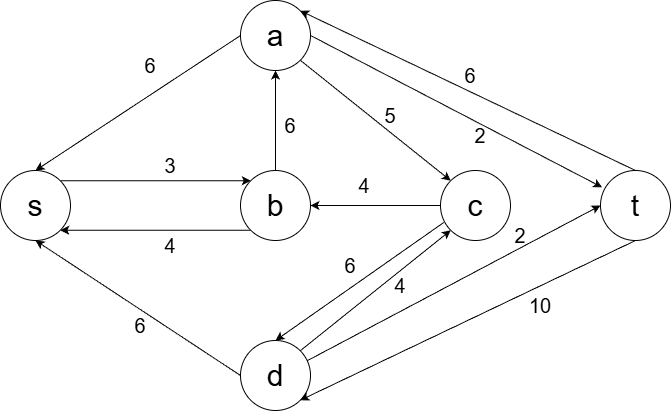

The diagram above was exported from draw.io. Its source (the exported page's mxGraphModel, read from the mxfile embedded in the PNG):
<mxGraphModel dx="1042" dy="552" grid="1" gridSize="10" guides="1" tooltips="1" connect="1" arrows="1" fold="1" page="1" pageScale="1" pageWidth="827" pageHeight="1169" math="0" shadow="0">
  <root>
    <mxCell id="0" />
    <mxCell id="1" parent="0" />
    <mxCell id="raH0EX4oEzzZn2tPv9AP-6" edge="1" parent="1" source="raH0EX4oEzzZn2tPv9AP-2" style="edgeStyle=orthogonalEdgeStyle;rounded=0;orthogonalLoop=1;jettySize=auto;html=1;exitX=0;exitY=1;exitDx=0;exitDy=0;entryX=1;entryY=1;entryDx=0;entryDy=0;endSize=6;strokeWidth=1;" target="GDMB3E9ZJh3QbrN7cOA6-1">
      <mxGeometry relative="1" as="geometry" />
    </mxCell>
    <mxCell id="raH0EX4oEzzZn2tPv9AP-9" edge="1" parent="1" source="raH0EX4oEzzZn2tPv9AP-3" style="rounded=0;orthogonalLoop=1;jettySize=auto;html=1;exitX=0;exitY=0.5;exitDx=0;exitDy=0;entryX=0.5;entryY=1;entryDx=0;entryDy=0;endSize=6;strokeWidth=1;" target="GDMB3E9ZJh3QbrN7cOA6-1">
      <mxGeometry relative="1" as="geometry" />
    </mxCell>
    <mxCell id="WkvHxOYJVhodNRwMk85N-4" edge="1" parent="1" source="raH0EX4oEzzZn2tPv9AP-1" style="rounded=0;orthogonalLoop=1;jettySize=auto;html=1;exitX=0;exitY=0.5;exitDx=0;exitDy=0;entryX=0.5;entryY=0;entryDx=0;entryDy=0;" target="GDMB3E9ZJh3QbrN7cOA6-1">
      <mxGeometry relative="1" as="geometry" />
    </mxCell>
    <mxCell id="c_Gl2CTUGfd5U9RkvaQx-1" edge="1" parent="1" source="GDMB3E9ZJh3QbrN7cOA6-1" style="edgeStyle=orthogonalEdgeStyle;rounded=0;orthogonalLoop=1;jettySize=auto;html=1;exitX=1;exitY=0;exitDx=0;exitDy=0;entryX=0;entryY=0;entryDx=0;entryDy=0;" target="raH0EX4oEzzZn2tPv9AP-2">
      <mxGeometry relative="1" as="geometry" />
    </mxCell>
    <mxCell id="GDMB3E9ZJh3QbrN7cOA6-1" parent="1" style="ellipse;whiteSpace=wrap;html=1;aspect=fixed;" value="&lt;font style=&quot;font-size: 30px;&quot;&gt;s&lt;/font&gt;" vertex="1">
      <mxGeometry height="70" width="70" x="50" y="210" as="geometry" />
    </mxCell>
    <mxCell id="raH0EX4oEzzZn2tPv9AP-19" edge="1" parent="1" source="raH0EX4oEzzZn2tPv9AP-1" style="rounded=0;orthogonalLoop=1;jettySize=auto;html=1;exitX=1;exitY=1;exitDx=0;exitDy=0;entryX=0;entryY=0;entryDx=0;entryDy=0;" target="raH0EX4oEzzZn2tPv9AP-4">
      <mxGeometry relative="1" as="geometry" />
    </mxCell>
    <mxCell id="raH0EX4oEzzZn2tPv9AP-22" edge="1" parent="1" source="raH0EX4oEzzZn2tPv9AP-1" style="rounded=0;orthogonalLoop=1;jettySize=auto;html=1;exitX=1;exitY=0.5;exitDx=0;exitDy=0;entryX=0.023;entryY=0.24;entryDx=0;entryDy=0;endSize=6;strokeWidth=1;entryPerimeter=0;" target="raH0EX4oEzzZn2tPv9AP-5">
      <mxGeometry relative="1" as="geometry" />
    </mxCell>
    <mxCell id="raH0EX4oEzzZn2tPv9AP-1" parent="1" style="ellipse;whiteSpace=wrap;html=1;aspect=fixed;" value="&lt;font style=&quot;font-size: 30px;&quot;&gt;a&lt;/font&gt;" vertex="1">
      <mxGeometry height="70" width="70" x="290" y="40" as="geometry" />
    </mxCell>
    <mxCell id="raH0EX4oEzzZn2tPv9AP-13" edge="1" parent="1" source="raH0EX4oEzzZn2tPv9AP-2" style="edgeStyle=orthogonalEdgeStyle;rounded=0;orthogonalLoop=1;jettySize=auto;html=1;exitX=0.5;exitY=0;exitDx=0;exitDy=0;entryX=0.5;entryY=1;entryDx=0;entryDy=0;" target="raH0EX4oEzzZn2tPv9AP-1">
      <mxGeometry relative="1" as="geometry" />
    </mxCell>
    <mxCell id="raH0EX4oEzzZn2tPv9AP-2" parent="1" style="ellipse;whiteSpace=wrap;html=1;aspect=fixed;" value="&lt;font style=&quot;font-size: 30px;&quot;&gt;b&lt;/font&gt;" vertex="1">
      <mxGeometry height="70" width="70" x="290" y="210" as="geometry" />
    </mxCell>
    <mxCell id="raH0EX4oEzzZn2tPv9AP-24" edge="1" parent="1" source="raH0EX4oEzzZn2tPv9AP-3" style="rounded=0;orthogonalLoop=1;jettySize=auto;html=1;exitX=0.949;exitY=0.291;exitDx=0;exitDy=0;entryX=0;entryY=0.5;entryDx=0;entryDy=0;strokeWidth=1;endSize=6;exitPerimeter=0;" target="raH0EX4oEzzZn2tPv9AP-5">
      <mxGeometry relative="1" as="geometry" />
    </mxCell>
    <mxCell id="c_Gl2CTUGfd5U9RkvaQx-4" edge="1" parent="1" source="raH0EX4oEzzZn2tPv9AP-3" style="rounded=0;orthogonalLoop=1;jettySize=auto;html=1;exitX=1;exitY=0;exitDx=0;exitDy=0;entryX=0;entryY=1;entryDx=0;entryDy=0;" target="raH0EX4oEzzZn2tPv9AP-4">
      <mxGeometry relative="1" as="geometry" />
    </mxCell>
    <mxCell id="raH0EX4oEzzZn2tPv9AP-3" parent="1" style="ellipse;whiteSpace=wrap;html=1;aspect=fixed;" value="&lt;font style=&quot;font-size: 30px;&quot;&gt;d&lt;/font&gt;" vertex="1">
      <mxGeometry height="70" width="70" x="290" y="380" as="geometry" />
    </mxCell>
    <mxCell id="raH0EX4oEzzZn2tPv9AP-17" edge="1" parent="1" source="raH0EX4oEzzZn2tPv9AP-4" style="rounded=0;orthogonalLoop=1;jettySize=auto;html=1;exitX=0.046;exitY=0.743;exitDx=0;exitDy=0;entryX=0.5;entryY=0;entryDx=0;entryDy=0;endSize=6;strokeWidth=1;exitPerimeter=0;" target="raH0EX4oEzzZn2tPv9AP-3">
      <mxGeometry relative="1" as="geometry" />
    </mxCell>
    <mxCell id="c_Gl2CTUGfd5U9RkvaQx-3" edge="1" parent="1" source="raH0EX4oEzzZn2tPv9AP-4" style="edgeStyle=orthogonalEdgeStyle;rounded=0;orthogonalLoop=1;jettySize=auto;html=1;exitX=0;exitY=0.5;exitDx=0;exitDy=0;entryX=1;entryY=0.5;entryDx=0;entryDy=0;" target="raH0EX4oEzzZn2tPv9AP-2">
      <mxGeometry relative="1" as="geometry" />
    </mxCell>
    <mxCell id="raH0EX4oEzzZn2tPv9AP-4" parent="1" style="ellipse;whiteSpace=wrap;html=1;aspect=fixed;" value="&lt;font style=&quot;font-size: 30px;&quot;&gt;c&lt;/font&gt;" vertex="1">
      <mxGeometry height="70" width="70" x="490" y="210" as="geometry" />
    </mxCell>
    <mxCell id="c_Gl2CTUGfd5U9RkvaQx-6" edge="1" parent="1" source="raH0EX4oEzzZn2tPv9AP-5" style="rounded=0;orthogonalLoop=1;jettySize=auto;html=1;exitX=0.5;exitY=0;exitDx=0;exitDy=0;entryX=1;entryY=0;entryDx=0;entryDy=0;" target="raH0EX4oEzzZn2tPv9AP-1">
      <mxGeometry relative="1" as="geometry" />
    </mxCell>
    <mxCell id="c_Gl2CTUGfd5U9RkvaQx-8" edge="1" parent="1" source="raH0EX4oEzzZn2tPv9AP-5" style="rounded=0;orthogonalLoop=1;jettySize=auto;html=1;exitX=0.5;exitY=1;exitDx=0;exitDy=0;entryX=1;entryY=1;entryDx=0;entryDy=0;" target="raH0EX4oEzzZn2tPv9AP-3">
      <mxGeometry relative="1" as="geometry" />
    </mxCell>
    <mxCell id="raH0EX4oEzzZn2tPv9AP-5" parent="1" style="ellipse;whiteSpace=wrap;html=1;aspect=fixed;" value="&lt;font style=&quot;font-size: 30px;&quot;&gt;t&lt;/font&gt;" vertex="1">
      <mxGeometry height="70" width="70" x="650" y="210" as="geometry" />
    </mxCell>
    <mxCell id="raH0EX4oEzzZn2tPv9AP-11" parent="1" style="text;html=1;whiteSpace=wrap;strokeColor=none;fillColor=none;align=center;verticalAlign=middle;rounded=0;" value="&lt;font style=&quot;font-size: 20px;&quot;&gt;4&lt;/font&gt;" vertex="1">
      <mxGeometry height="30" width="60" x="190" y="270" as="geometry" />
    </mxCell>
    <mxCell id="raH0EX4oEzzZn2tPv9AP-12" parent="1" style="text;html=1;whiteSpace=wrap;strokeColor=none;fillColor=none;align=center;verticalAlign=middle;rounded=0;" value="&lt;font style=&quot;font-size: 20px;&quot;&gt;6&lt;/font&gt;" vertex="1">
      <mxGeometry height="30" width="60" x="160" y="350" as="geometry" />
    </mxCell>
    <mxCell id="raH0EX4oEzzZn2tPv9AP-14" parent="1" style="text;html=1;whiteSpace=wrap;strokeColor=none;fillColor=none;align=center;verticalAlign=middle;rounded=0;" value="&lt;font style=&quot;font-size: 20px;&quot;&gt;6&lt;/font&gt;" vertex="1">
      <mxGeometry height="30" width="60" x="310" y="150" as="geometry" />
    </mxCell>
    <mxCell id="raH0EX4oEzzZn2tPv9AP-16" parent="1" style="text;html=1;whiteSpace=wrap;strokeColor=none;fillColor=none;align=center;verticalAlign=middle;rounded=0;" value="&lt;font style=&quot;font-size: 20px;&quot;&gt;4&lt;/font&gt;" vertex="1">
      <mxGeometry height="30" width="60" x="384" y="210" as="geometry" />
    </mxCell>
    <mxCell id="raH0EX4oEzzZn2tPv9AP-18" parent="1" style="text;html=1;whiteSpace=wrap;strokeColor=none;fillColor=none;align=center;verticalAlign=middle;rounded=0;" value="&lt;font style=&quot;font-size: 20px;&quot;&gt;6&lt;/font&gt;" vertex="1">
      <mxGeometry height="30" width="60" x="370" y="290" as="geometry" />
    </mxCell>
    <mxCell id="raH0EX4oEzzZn2tPv9AP-21" parent="1" style="text;html=1;whiteSpace=wrap;strokeColor=none;fillColor=none;align=center;verticalAlign=middle;rounded=0;" value="&lt;font style=&quot;font-size: 20px;&quot;&gt;5&lt;/font&gt;" vertex="1">
      <mxGeometry height="30" width="60" x="410" y="140" as="geometry" />
    </mxCell>
    <mxCell id="raH0EX4oEzzZn2tPv9AP-25" parent="1" style="text;html=1;whiteSpace=wrap;strokeColor=none;fillColor=none;align=center;verticalAlign=middle;rounded=0;" value="&lt;font style=&quot;font-size: 20px;&quot;&gt;2&lt;/font&gt;" vertex="1">
      <mxGeometry height="30" width="60" x="540" y="260" as="geometry" />
    </mxCell>
    <mxCell id="WkvHxOYJVhodNRwMk85N-6" parent="1" style="text;html=1;whiteSpace=wrap;strokeColor=none;fillColor=none;align=center;verticalAlign=middle;rounded=0;" value="&lt;font style=&quot;font-size: 20px;&quot;&gt;6&lt;/font&gt;" vertex="1">
      <mxGeometry height="30" width="60" x="170" y="90" as="geometry" />
    </mxCell>
    <mxCell id="iCH6dfRP8qqzWsZD0kw1-12" parent="1" style="text;html=1;whiteSpace=wrap;strokeColor=none;fillColor=none;align=center;verticalAlign=middle;rounded=0;" value="&lt;font style=&quot;font-size: 20px;&quot;&gt;2&lt;/font&gt;" vertex="1">
      <mxGeometry height="30" width="60" x="500" y="160" as="geometry" />
    </mxCell>
    <mxCell id="c_Gl2CTUGfd5U9RkvaQx-2" parent="1" style="text;html=1;whiteSpace=wrap;strokeColor=none;fillColor=none;align=center;verticalAlign=middle;rounded=0;" value="&lt;font style=&quot;font-size: 20px;&quot;&gt;3&lt;/font&gt;" vertex="1">
      <mxGeometry height="30" width="60" x="190" y="190" as="geometry" />
    </mxCell>
    <mxCell id="c_Gl2CTUGfd5U9RkvaQx-5" parent="1" style="text;html=1;whiteSpace=wrap;strokeColor=none;fillColor=none;align=center;verticalAlign=middle;rounded=0;" value="&lt;font style=&quot;font-size: 20px;&quot;&gt;4&lt;/font&gt;" vertex="1">
      <mxGeometry height="30" width="60" x="420" y="310" as="geometry" />
    </mxCell>
    <mxCell id="c_Gl2CTUGfd5U9RkvaQx-7" parent="1" style="text;html=1;whiteSpace=wrap;strokeColor=none;fillColor=none;align=center;verticalAlign=middle;rounded=0;" value="&lt;span style=&quot;font-size: 20px;&quot;&gt;6&lt;/span&gt;" vertex="1">
      <mxGeometry height="30" width="60" x="490" y="100" as="geometry" />
    </mxCell>
    <mxCell id="c_Gl2CTUGfd5U9RkvaQx-9" parent="1" style="text;html=1;whiteSpace=wrap;strokeColor=none;fillColor=none;align=center;verticalAlign=middle;rounded=0;" value="&lt;font style=&quot;font-size: 20px;&quot;&gt;10&lt;/font&gt;" vertex="1">
      <mxGeometry height="30" width="60" x="560" y="330" as="geometry" />
    </mxCell>
  </root>
</mxGraphModel>